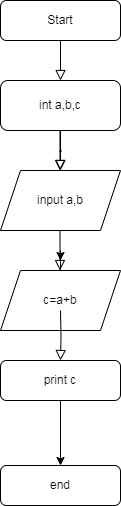

The diagram above was exported from draw.io. Its source (the exported page's mxGraphModel, read from the mxfile embedded in the PNG):
<mxGraphModel dx="880" dy="452" grid="1" gridSize="10" guides="1" tooltips="1" connect="1" arrows="1" fold="1" page="1" pageScale="1" pageWidth="827" pageHeight="1169" math="0" shadow="0">
  <root>
    <mxCell id="WIyWlLk6GJQsqaUBKTNV-0" />
    <mxCell id="WIyWlLk6GJQsqaUBKTNV-1" parent="WIyWlLk6GJQsqaUBKTNV-0" />
    <mxCell id="WIyWlLk6GJQsqaUBKTNV-2" value="" style="rounded=0;html=1;jettySize=auto;orthogonalLoop=1;fontSize=11;endArrow=block;endFill=0;endSize=8;strokeWidth=1;shadow=0;labelBackgroundColor=none;edgeStyle=orthogonalEdgeStyle;" parent="WIyWlLk6GJQsqaUBKTNV-1" edge="1">
      <mxGeometry relative="1" as="geometry">
        <mxPoint x="219.5" y="300" as="sourcePoint" />
        <mxPoint x="219.5" y="350" as="targetPoint" />
      </mxGeometry>
    </mxCell>
    <mxCell id="WIyWlLk6GJQsqaUBKTNV-3" value="Start" style="rounded=1;whiteSpace=wrap;html=1;fontSize=12;glass=0;strokeWidth=1;shadow=0;" parent="WIyWlLk6GJQsqaUBKTNV-1" vertex="1">
      <mxGeometry x="160" y="80" width="120" height="40" as="geometry" />
    </mxCell>
    <mxCell id="WIyWlLk6GJQsqaUBKTNV-11" value="end" style="rounded=1;whiteSpace=wrap;html=1;fontSize=12;glass=0;strokeWidth=1;shadow=0;" parent="WIyWlLk6GJQsqaUBKTNV-1" vertex="1">
      <mxGeometry x="160" y="545" width="120" height="40" as="geometry" />
    </mxCell>
    <mxCell id="ZtdtVvOqqc9LHOpJ91Br-0" value="" style="rounded=0;html=1;jettySize=auto;orthogonalLoop=1;fontSize=11;endArrow=block;endFill=0;endSize=8;strokeWidth=1;shadow=0;labelBackgroundColor=none;edgeStyle=orthogonalEdgeStyle;" edge="1" parent="WIyWlLk6GJQsqaUBKTNV-1" source="WIyWlLk6GJQsqaUBKTNV-3" target="WIyWlLk6GJQsqaUBKTNV-7">
      <mxGeometry relative="1" as="geometry">
        <mxPoint x="220" y="120" as="sourcePoint" />
        <mxPoint x="220" y="240" as="targetPoint" />
      </mxGeometry>
    </mxCell>
    <mxCell id="WIyWlLk6GJQsqaUBKTNV-7" value="int a,b,c" style="rounded=1;whiteSpace=wrap;html=1;fontSize=12;glass=0;strokeWidth=1;shadow=0;" parent="WIyWlLk6GJQsqaUBKTNV-1" vertex="1">
      <mxGeometry x="160" y="160" width="120" height="50" as="geometry" />
    </mxCell>
    <mxCell id="ZtdtVvOqqc9LHOpJ91Br-6" value="" style="rounded=0;html=1;jettySize=auto;orthogonalLoop=1;fontSize=11;endArrow=block;endFill=0;endSize=8;strokeWidth=1;shadow=0;labelBackgroundColor=none;edgeStyle=orthogonalEdgeStyle;" edge="1" parent="WIyWlLk6GJQsqaUBKTNV-1">
      <mxGeometry relative="1" as="geometry">
        <mxPoint x="219.5" y="210" as="sourcePoint" />
        <mxPoint x="219.5" y="250" as="targetPoint" />
        <Array as="points">
          <mxPoint x="219.5" y="231" />
          <mxPoint x="220.5" y="231" />
          <mxPoint x="220.5" y="230" />
          <mxPoint x="219.5" y="230" />
        </Array>
      </mxGeometry>
    </mxCell>
    <mxCell id="ZtdtVvOqqc9LHOpJ91Br-7" value="" style="rounded=0;html=1;jettySize=auto;orthogonalLoop=1;fontSize=11;endArrow=block;endFill=0;endSize=8;strokeWidth=1;shadow=0;labelBackgroundColor=none;edgeStyle=orthogonalEdgeStyle;" edge="1" parent="WIyWlLk6GJQsqaUBKTNV-1" source="WIyWlLk6GJQsqaUBKTNV-7">
      <mxGeometry relative="1" as="geometry">
        <mxPoint x="220" y="210" as="sourcePoint" />
        <mxPoint x="220" y="250" as="targetPoint" />
      </mxGeometry>
    </mxCell>
    <mxCell id="ZtdtVvOqqc9LHOpJ91Br-9" value="input a,b" style="shape=parallelogram;perimeter=parallelogramPerimeter;whiteSpace=wrap;html=1;fixedSize=1;" vertex="1" parent="WIyWlLk6GJQsqaUBKTNV-1">
      <mxGeometry x="160" y="250" width="120" height="60" as="geometry" />
    </mxCell>
    <mxCell id="ZtdtVvOqqc9LHOpJ91Br-10" style="edgeStyle=orthogonalEdgeStyle;rounded=0;orthogonalLoop=1;jettySize=auto;html=1;exitX=0.5;exitY=1;exitDx=0;exitDy=0;" edge="1" parent="WIyWlLk6GJQsqaUBKTNV-1" source="ZtdtVvOqqc9LHOpJ91Br-9" target="ZtdtVvOqqc9LHOpJ91Br-9">
      <mxGeometry relative="1" as="geometry" />
    </mxCell>
    <mxCell id="ZtdtVvOqqc9LHOpJ91Br-14" style="edgeStyle=orthogonalEdgeStyle;rounded=0;orthogonalLoop=1;jettySize=auto;html=1;" edge="1" parent="WIyWlLk6GJQsqaUBKTNV-1" source="ZtdtVvOqqc9LHOpJ91Br-11">
      <mxGeometry relative="1" as="geometry">
        <mxPoint x="220" y="340" as="targetPoint" />
      </mxGeometry>
    </mxCell>
    <mxCell id="ZtdtVvOqqc9LHOpJ91Br-11" value="c=a+b" style="shape=parallelogram;perimeter=parallelogramPerimeter;whiteSpace=wrap;html=1;fixedSize=1;" vertex="1" parent="WIyWlLk6GJQsqaUBKTNV-1">
      <mxGeometry x="160" y="350" width="120" height="60" as="geometry" />
    </mxCell>
    <mxCell id="ZtdtVvOqqc9LHOpJ91Br-12" value="" style="rounded=0;html=1;jettySize=auto;orthogonalLoop=1;fontSize=11;endArrow=block;endFill=0;endSize=8;strokeWidth=1;shadow=0;labelBackgroundColor=none;edgeStyle=orthogonalEdgeStyle;" edge="1" parent="WIyWlLk6GJQsqaUBKTNV-1" target="ZtdtVvOqqc9LHOpJ91Br-8">
      <mxGeometry y="20" relative="1" as="geometry">
        <mxPoint as="offset" />
        <mxPoint x="220" y="390" as="sourcePoint" />
        <mxPoint x="220" y="500" as="targetPoint" />
      </mxGeometry>
    </mxCell>
    <mxCell id="ZtdtVvOqqc9LHOpJ91Br-13" style="edgeStyle=orthogonalEdgeStyle;rounded=0;orthogonalLoop=1;jettySize=auto;html=1;" edge="1" parent="WIyWlLk6GJQsqaUBKTNV-1" source="ZtdtVvOqqc9LHOpJ91Br-8" target="WIyWlLk6GJQsqaUBKTNV-11">
      <mxGeometry relative="1" as="geometry" />
    </mxCell>
    <mxCell id="ZtdtVvOqqc9LHOpJ91Br-8" value="print c" style="rounded=1;whiteSpace=wrap;html=1;fontSize=12;glass=0;strokeWidth=1;shadow=0;" vertex="1" parent="WIyWlLk6GJQsqaUBKTNV-1">
      <mxGeometry x="160" y="440" width="120" height="40" as="geometry" />
    </mxCell>
  </root>
</mxGraphModel>